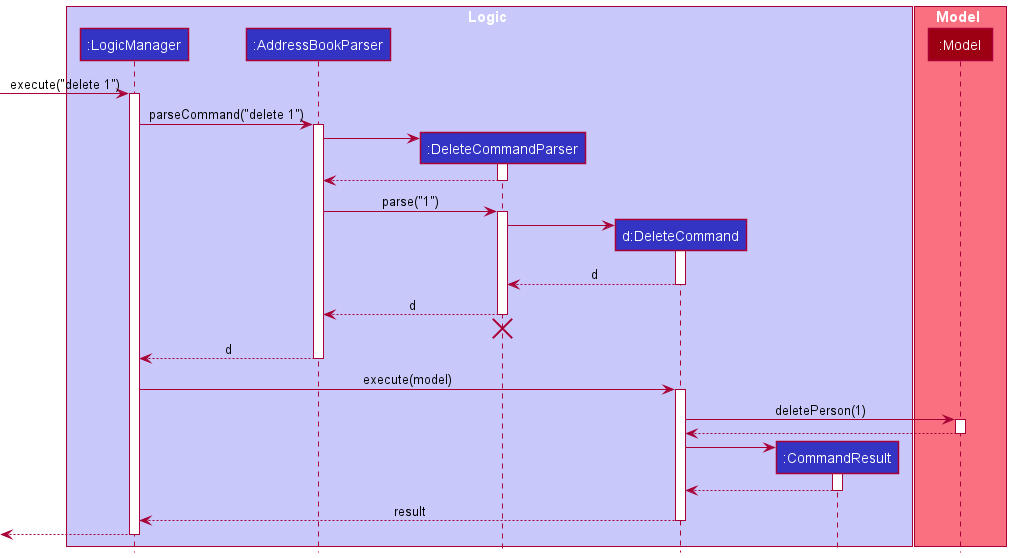

The diagram above was rendered by PlantUML. Its source (embedded in the PNG):
@startuml
!include style.puml

box Logic LOGIC_COLOR_T1
participant ":LogicManager" as LogicManager LOGIC_COLOR
participant ":AddressBookParser" as AddressBookParser LOGIC_COLOR
participant ":DeleteCommandParser" as DeleteCommandParser LOGIC_COLOR
participant "d:DeleteCommand" as DeleteCommand LOGIC_COLOR
participant ":CommandResult" as CommandResult LOGIC_COLOR
end box

box Model MODEL_COLOR_T1
participant ":Model" as Model MODEL_COLOR
end box

[-> LogicManager : execute("delete 1")
activate LogicManager

LogicManager -> AddressBookParser : parseCommand("delete 1")
activate AddressBookParser

create DeleteCommandParser
AddressBookParser -> DeleteCommandParser
activate DeleteCommandParser

DeleteCommandParser --> AddressBookParser
deactivate DeleteCommandParser

AddressBookParser -> DeleteCommandParser : parse("1")
activate DeleteCommandParser

create DeleteCommand
DeleteCommandParser -> DeleteCommand
activate DeleteCommand

DeleteCommand --> DeleteCommandParser : d
deactivate DeleteCommand

DeleteCommandParser --> AddressBookParser : d
deactivate DeleteCommandParser
'Hidden arrow to position the destroy marker below the end of the activation bar.
DeleteCommandParser -[hidden]-> AddressBookParser
destroy DeleteCommandParser

AddressBookParser --> LogicManager : d
deactivate AddressBookParser

LogicManager -> DeleteCommand : execute(model)
activate DeleteCommand

DeleteCommand -> Model : deletePerson(1)
activate Model

Model --> DeleteCommand
deactivate Model

create CommandResult
DeleteCommand -> CommandResult
activate CommandResult

CommandResult --> DeleteCommand
deactivate CommandResult

DeleteCommand --> LogicManager : result
deactivate DeleteCommand

[<--LogicManager
deactivate LogicManager
@enduml